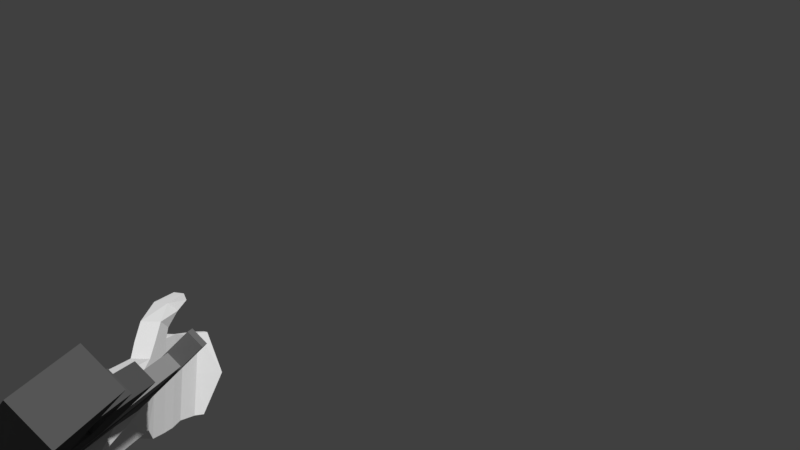 # Source: Unp45_shotting_anim.blend  (saved by Blender 2.79.0; exported with 4.5.12 LTS)
import bpy
from mathutils import Matrix  # noqa: F401  (used for matrix-valued properties, if any)

bpy.ops.wm.read_factory_settings(use_empty=True)
scene = bpy.context.scene
scene.name = 'Scene'

# ---- collections
col_collection_1 = bpy.data.collections.new('Collection 1'); scene.collection.children.link(col_collection_1)

# ---- materials (node trees are filled in below, after node groups)
mat_material_011 = bpy.data.materials.new('Material.011')
mat_material_011.alpha_threshold = 0.0
mat_material_011.use_transparent_shadow = False
mat_material_011.diffuse_color = (0.09084, 0.09084, 0.09084, 1.0)
mat_material_011.specular_color = (0.2266, 0.2266, 0.2266)
mat_material_011.roughness = 0.5
mat_material_001 = bpy.data.materials.new('Material.001')
mat_material_001.alpha_threshold = 0.0
mat_material_001.use_transparent_shadow = False
mat_material_001.roughness = 0.5
mat_material_001.line_color = (0.0, 0.0, 0.0, 1.0)
mat_material_006 = bpy.data.materials.new('Material.006')
mat_material_006.alpha_threshold = 0.0
mat_material_006.use_transparent_shadow = False
mat_material_006.roughness = 0.5
mat_material_006.line_color = (0.0, 0.0, 0.0, 1.0)
mat_material_010 = bpy.data.materials.new('Material.010')
mat_material_010.alpha_threshold = 0.0
mat_material_010.use_transparent_shadow = False
mat_material_010.diffuse_color = (0.2738, 0.2738, 0.2738, 1.0)
mat_material_010.roughness = 0.5
mat_material_010.line_color = (0.0, 0.0, 0.0, 1.0)
mat_material_009 = bpy.data.materials.new('Material.009')
mat_material_009.alpha_threshold = 0.0
mat_material_009.use_transparent_shadow = False
mat_material_009.diffuse_color = (0.1523, 0.1523, 0.1523, 1.0)
mat_material_009.roughness = 0.5
mat_material_008 = bpy.data.materials.new('Material.008')
mat_material_008.alpha_threshold = 0.0
mat_material_008.use_transparent_shadow = False
mat_material_008.diffuse_color = (0.686, 0.686, 0.686, 1.0)
mat_material_008.roughness = 0.5
mat_material_007 = bpy.data.materials.new('Material.007')
mat_material_007.alpha_threshold = 0.0
mat_material_007.use_transparent_shadow = False
mat_material_007.diffuse_color = (0.09084, 0.09084, 0.09084, 1.0)
mat_material_007.specular_color = (0.2266, 0.2266, 0.2266)
mat_material_007.roughness = 0.5

# ---- material node trees

# ---- world
world_world = bpy.data.worlds.new('World'); scene.world = world_world
world_world.color = (0.05088, 0.05088, 0.05088)
world_world.use_sun_shadow = False
world_world.sun_shadow_jitter_overblur = 0.0
world_world.cycles.sampling_method = 'MANUAL'

# ---- cameras
cam_camera_001 = bpy.data.cameras.new('Camera.001')
cam_camera_001.clip_end = 100.0
cam_camera_001.lens = 35.0
cam_camera_001.sensor_width = 32.0
cam_camera_001.sensor_height = 18.0
cam_camera_001.display_size = 2.0
cam_camera_001.dof.focus_distance = 0.0
cam_camera_001.dof.aperture_fstop = 128.0
cam_camera_001.dof.aperture_blades = 6

# ---- meshes
me_plane_002 = bpy.data.meshes.new('Plane.002')
me_plane_002.from_pydata([(-1.762, -6.541, 2.476), (0.2265, -6.398, 2.323), (-1.902, -4.546, 2.513), (0.08654, -4.403, 2.359), (-1.077, -13.07, 2.34), (0.9124, -12.93, 2.187), (-1.098, -13.34, 2.338), (1.056, -13.18, 2.173), (-0.9671, -13.57, 2.325), (0.9895, -13.43, 2.175), (-1.781, -6.538, 2.244), (0.2084, -6.395, 2.091), (-1.921, -4.543, 2.28), (0.06842, -4.401, 2.127), (-1.095, -13.07, 2.108), (0.8943, -12.93, 1.954), (-1.116, -13.34, 2.106), (1.038, -13.18, 1.94), (-0.9853, -13.57, 2.093), (0.9714, -13.43, 1.942), (-1.799, -6.535, 2.011), (0.1903, -6.392, 1.858), (-1.939, -4.54, 2.047), (0.0503, -4.398, 1.894), (-1.113, -13.06, 1.875), (0.8762, -12.92, 1.722), (-1.134, -13.33, 1.873), (1.02, -13.18, 1.707), (-1.003, -13.57, 1.86), (0.9532, -13.43, 1.709)], [], [(0, 1, 3, 2), (1, 0, 4, 5), (5, 4, 6, 7), (7, 6, 8, 9), (16, 18, 8, 6), (14, 16, 6, 4), (10, 14, 4, 0), (19, 17, 7, 9), (11, 13, 3, 1), (17, 15, 5, 7), (15, 11, 1, 5), (13, 12, 2, 3), (18, 19, 9, 8), (12, 10, 0, 2), (10, 11, 13, 12), (11, 10, 14, 15), (15, 14, 16, 17), (17, 16, 18, 19), (20, 22, 23, 21), (21, 25, 24, 20), (25, 27, 26, 24), (27, 29, 28, 26), (16, 26, 28, 18), (14, 24, 26, 16), (10, 20, 24, 14), (19, 29, 27, 17), (11, 21, 23, 13), (17, 27, 25, 15), (15, 25, 21, 11), (13, 23, 22, 12), (18, 28, 29, 19), (12, 22, 20, 10)])
me_plane_002.materials.append(mat_material_011)
me_plane_002.materials.append(mat_material_001)
me_plane_002.materials.append(mat_material_006)
me_plane_002.materials.append(mat_material_010)
me_plane_002.materials.append(mat_material_009)
me_plane_002.materials.append(mat_material_008)
me_plane_002.materials.append(mat_material_007)
me_plane_002.use_remesh_preserve_volume = False
me_plane_002.use_remesh_preserve_attributes = False
me_plane_002.use_mirror_vertex_groups = False
me_plane_002.update()
me_plane_003 = bpy.data.meshes.new('Plane.003')
me_plane_003.from_pydata([(-12.09, 2.885, 3.634), (9.355, -0.5837, 1.919), (-11.77, 5.049, 3.637), (9.741, 1.569, 1.917), (10.62, 1.863, 1.426), (11.25, 1.759, 1.375), (10.59, 1.78, 1.217), (11.22, 1.676, 1.166), (10.55, 1.575, 1.131), (11.18, 1.471, 1.08), (10.52, 1.368, 1.217), (11.16, 1.264, 1.166), (10.52, 1.279, 1.426), (11.16, 1.176, 1.375), (10.55, 1.362, 1.634), (11.19, 1.258, 1.583), (10.59, 1.568, 1.72), (11.23, 1.464, 1.669), (10.62, 1.775, 1.634), (11.26, 1.671, 1.583), (11.27, 1.828, 1.375), (11.23, 1.725, 1.117), (11.18, 1.472, 1.011), (11.15, 1.216, 1.117), (11.15, 1.107, 1.375), (11.19, 1.209, 1.632), (11.24, 1.463, 1.738), (11.27, 1.719, 1.632), (11.56, 1.779, 1.351), (11.53, 1.677, 1.093), (11.48, 1.424, 0.9869), (11.44, 1.167, 1.093), (11.45, 1.059, 1.351), (11.48, 1.161, 1.608), (11.53, 1.414, 1.715), (11.57, 1.67, 1.608), (11.55, 1.716, 1.351), (11.52, 1.632, 1.138), (11.48, 1.423, 1.05), (11.45, 1.211, 1.138), (11.46, 1.122, 1.351), (11.49, 1.206, 1.563), (11.53, 1.415, 1.651), (11.56, 1.626, 1.563), (12.35, 1.586, 1.287), (12.32, 1.502, 1.074), (12.28, 1.293, 0.9864), (12.26, 1.081, 1.074), (12.26, 0.9915, 1.287), (12.29, 1.076, 1.499), (12.33, 1.285, 1.587), (12.36, 1.496, 1.499), (-12.53, 2.903, 3.772), (-9.587, 2.381, 3.537), (-12.15, 5.38, 3.775), (-9.914, 5.921, 3.607), (-23.49, 1.224, 4.605), (-22.56, 7.073, 4.607), (-24.24, 1.522, 4.667), (-23.43, 6.688, 4.67), (-10.64, 4.007, 3.586), (10.49, 0.5703, 1.896), (-10.31, 6.034, 3.586), (10.82, 2.597, 1.896), (9.538, 0.7255, 1.973), (9.867, 2.752, 1.973), (9.74, -1.972, 1.923), (9.114, -1.87, 1.973), (8.08, 3.043, 2.116), (7.75, 1.016, 2.116), (10.44, 4.427, 1.95), (9.821, 4.527, 1.999), (8.918, 3.756, 2.059), (-6.655, 5.439, 3.294), (-6.985, 3.413, 3.294), (-7.696, 6.886, 3.394), (-6.453, 6.684, 3.294), (-6.481, 0.3711, 3.269), (-3.798, -0.06524, 3.054), (-6.209, 2.044, 3.269), (-3.526, 1.608, 3.054), (1.96, -1.002, 2.594), (1.493, 0.7915, 2.653), (-2.105, -0.3407, 2.919), (-1.886, 1.341, 2.923), (1.87, -1.585, 2.593), (-2.308, -1.434, 2.921), (-2.883, -1.982, 2.959), (-2.949, -2.337, 2.959), (-5.459, -1.622, 3.164), (-5.525, -1.976, 3.165), (-6.585, -0.5773, 3.265), (-6.651, -0.9314, 3.266), (-8.242, 1.261, 3.622), (-6.108, 0.9134, 3.452), (-10.75, 2.765, 3.837), (-5.934, 1.981, 3.452), (-8.099, 0.546, 3.602), (-5.965, 0.1989, 3.432), (-8.59, -0.1103, 3.632), (-6.58, -0.9094, 3.465), (-10.83, -3.026, 3.77), (-9.118, -4.346, 3.62), (-12.12, 2.89, 3.228), (9.323, -0.5786, 1.513), (-11.8, 5.054, 3.23), (9.709, 1.574, 1.51), (-12.15, 2.896, 2.821), (9.292, -0.5734, 1.107), (-11.83, 5.06, 2.824), (9.678, 1.579, 1.104), (10.62, 1.863, 1.461), (11.26, 1.759, 1.409), (10.62, 1.775, 1.669), (11.26, 1.671, 1.618), (10.59, 1.567, 1.755), (11.23, 1.463, 1.704), (10.55, 1.362, 1.669), (11.19, 1.258, 1.618), (10.52, 1.279, 1.461), (11.16, 1.175, 1.409), (10.52, 1.367, 1.252), (11.16, 1.263, 1.201), (10.55, 1.575, 1.166), (11.19, 1.471, 1.115), (10.59, 1.78, 1.252), (11.23, 1.676, 1.201), (11.27, 1.827, 1.409), (11.27, 1.718, 1.667), (11.24, 1.462, 1.773), (11.19, 1.209, 1.667), (11.15, 1.107, 1.409), (11.15, 1.216, 1.152), (11.18, 1.472, 1.046), (11.23, 1.725, 1.152), (11.57, 1.779, 1.386), (11.57, 1.67, 1.643), (11.54, 1.414, 1.749), (11.49, 1.161, 1.643), (11.45, 1.058, 1.386), (11.45, 1.167, 1.128), (11.48, 1.423, 1.022), (11.53, 1.677, 1.128), (11.56, 1.716, 1.386), (11.56, 1.626, 1.598), (11.53, 1.415, 1.686), (11.49, 1.206, 1.598), (11.46, 1.121, 1.386), (11.46, 1.211, 1.173), (11.48, 1.422, 1.085), (11.53, 1.631, 1.173), (12.36, 1.586, 1.322), (12.36, 1.496, 1.534), (12.33, 1.285, 1.622), (12.29, 1.075, 1.534), (12.26, 0.9911, 1.322), (12.26, 1.081, 1.109), (12.29, 1.292, 1.021), (12.33, 1.501, 1.109), (-12.57, 2.909, 3.263), (-9.627, 2.387, 3.027), (-12.19, 5.387, 3.265), (-9.954, 5.928, 3.097), (-23.53, 1.23, 4.095), (-22.6, 7.08, 4.098), (-24.28, 1.528, 4.158), (-23.47, 6.694, 4.16), (-12.61, 2.916, 2.753), (-9.667, 2.393, 2.518), (-12.23, 5.393, 2.756), (-9.993, 5.934, 2.588), (-23.56, 1.237, 3.586), (-22.64, 7.086, 3.588), (-24.32, 1.534, 3.648), (-23.51, 6.701, 3.651), (-10.67, 4.013, 3.129), (10.46, 0.5761, 1.439), (-10.34, 6.039, 3.129), (10.79, 2.603, 1.439), (9.502, 0.7313, 1.516), (9.832, 2.758, 1.516), (9.705, -1.966, 1.466), (9.079, -1.865, 1.516), (8.044, 3.049, 1.659), (7.714, 1.022, 1.659), (10.4, 4.432, 1.493), (9.786, 4.532, 1.542), (8.882, 3.762, 1.602), (-6.691, 5.445, 2.837), (-7.02, 3.418, 2.837), (-7.732, 6.892, 2.937), (-6.488, 6.69, 2.837), (-10.71, 4.018, 2.672), (10.42, 0.5819, 0.9822), (-10.38, 6.045, 2.672), (10.75, 2.609, 0.9822), (9.467, 0.7371, 1.059), (9.796, 2.764, 1.059), (9.669, -1.961, 1.009), (9.043, -1.859, 1.059), (8.008, 3.055, 1.202), (7.679, 1.028, 1.202), (10.36, 4.438, 1.036), (9.75, 4.538, 1.085), (8.846, 3.768, 1.145), (-6.726, 5.451, 2.38), (-7.056, 3.424, 2.38), (-7.767, 6.898, 2.479), (-6.524, 6.696, 2.38), (-6.521, 0.3776, 2.76), (-3.838, -0.05879, 2.545), (-6.249, 2.051, 2.76), (-3.566, 1.614, 2.545), (1.921, -0.9953, 2.084), (1.454, 0.7979, 2.144), (-2.144, -0.3342, 2.41), (-1.926, 1.348, 2.414), (1.83, -1.579, 2.084), (-2.347, -1.427, 2.412), (-2.923, -1.976, 2.449), (-2.989, -2.33, 2.45), (-5.499, -1.615, 2.655), (-5.565, -1.97, 2.655), (-6.624, -0.5709, 2.756), (-6.69, -0.925, 2.756), (-6.561, 0.384, 2.25), (-3.878, -0.05233, 2.036), (-6.289, 2.057, 2.25), (-3.606, 1.621, 2.036), (1.881, -0.9889, 1.575), (1.414, 0.8044, 1.634), (-2.184, -0.3278, 1.9), (-1.966, 1.354, 1.905), (1.791, -1.572, 1.575), (-2.387, -1.421, 1.902), (-2.962, -1.97, 1.94), (-3.028, -2.324, 1.941), (-5.539, -1.609, 2.146), (-5.604, -1.963, 2.146), (-6.664, -0.5644, 2.247), (-6.73, -0.9185, 2.247), (-8.297, 1.27, 2.909), (-6.163, 0.9225, 2.739), (-10.81, 2.774, 3.124), (-5.99, 1.99, 2.739), (-8.155, 0.555, 2.889), (-6.021, 0.208, 2.719), (-8.645, -0.1013, 2.919), (-6.636, -0.9004, 2.752), (-10.89, -3.017, 3.057), (-9.174, -4.337, 2.907), (-8.353, 1.279, 2.196), (-6.219, 0.9315, 2.026), (-10.87, 2.783, 2.411), (-6.045, 1.999, 2.026), (-8.211, 0.5641, 2.176), (-6.076, 0.217, 2.005), (-8.701, -0.09226, 2.206), (-6.691, -0.8913, 2.039), (-10.94, -3.008, 2.344), (-9.229, -4.328, 2.194)], [], [(0, 1, 3, 2), (106, 105, 2, 3), (103, 104, 1, 0), (104, 106, 3, 1), (105, 103, 0, 2), (4, 5, 7, 6), (6, 7, 9, 8), (8, 9, 11, 10), (10, 11, 13, 12), (12, 13, 15, 14), (14, 15, 17, 16), (17, 15, 25, 26), (16, 17, 19, 18), (18, 19, 5, 4), (4, 6, 8, 10, 12, 14, 16, 18), (25, 24, 32, 33), (13, 11, 23, 24), (19, 17, 26, 27), (9, 7, 21, 22), (15, 13, 24, 25), (5, 19, 27, 20), (7, 5, 20, 21), (11, 9, 22, 23), (35, 34, 42, 43), (23, 22, 30, 31), (21, 20, 28, 29), (20, 27, 35, 28), (26, 25, 33, 34), (24, 23, 31, 32), (22, 21, 29, 30), (27, 26, 34, 35), (42, 41, 49, 50), (33, 32, 40, 41), (31, 30, 38, 39), (29, 28, 36, 37), (28, 35, 43, 36), (34, 33, 41, 42), (32, 31, 39, 40), (30, 29, 37, 38), (45, 44, 51, 50, 49, 48, 47, 46), (40, 39, 47, 48), (38, 37, 45, 46), (43, 42, 50, 51), (41, 40, 48, 49), (39, 38, 46, 47), (37, 36, 44, 45), (36, 43, 51, 44), (52, 53, 55, 54), (52, 54, 57, 56), (56, 57, 59, 58), (161, 164, 57, 54), (162, 161, 54, 55), (159, 160, 53, 52), (164, 166, 59, 57), (163, 159, 52, 56), (160, 162, 55, 53), (165, 163, 56, 58), (166, 165, 58, 59), (64, 61, 63, 65), (69, 64, 65, 68), (61, 64, 67, 66), (74, 69, 68, 73), (68, 65, 71, 72), (65, 63, 70, 71), (60, 74, 73, 62), (62, 73, 76, 75), (184, 179, 64, 69), (175, 189, 74, 60), (185, 186, 71, 70), (191, 190, 75, 76), (186, 187, 72, 71), (182, 181, 66, 67), (188, 191, 76, 73), (177, 175, 60, 62), (179, 182, 67, 64), (190, 177, 62, 75), (187, 183, 68, 72), (181, 176, 61, 66), (176, 178, 63, 61), (178, 185, 70, 63), (183, 188, 73, 68), (189, 184, 69, 74), (77, 78, 80, 79), (84, 83, 81, 82), (80, 78, 83, 84), (81, 83, 86, 85), (86, 83, 87, 88), (88, 87, 89, 90), (90, 89, 91, 92), (213, 214, 82, 81), (223, 224, 92, 91), (217, 213, 81, 85), (221, 223, 91, 89), (216, 212, 80, 84), (224, 222, 90, 92), (215, 219, 87, 83), (210, 215, 83, 78), (211, 209, 77, 79), (220, 218, 86, 88), (214, 216, 84, 82), (209, 210, 78, 77), (219, 221, 89, 87), (218, 217, 85, 86), (212, 211, 79, 80), (222, 220, 88, 90), (93, 94, 96, 95), (94, 93, 97, 98), (98, 97, 99, 100), (100, 99, 101, 102), (247, 249, 101, 99), (245, 247, 99, 97), (241, 245, 97, 93), (250, 248, 100, 102), (242, 244, 96, 94), (248, 246, 98, 100), (246, 242, 94, 98), (244, 243, 95, 96), (249, 250, 102, 101), (243, 241, 93, 95), (103, 104, 106, 105), (107, 109, 110, 108), (106, 110, 109, 105), (103, 107, 108, 104), (104, 108, 110, 106), (105, 109, 107, 103), (111, 113, 114, 112), (113, 115, 116, 114), (115, 117, 118, 116), (117, 119, 120, 118), (119, 121, 122, 120), (121, 123, 124, 122), (124, 133, 132, 122), (123, 125, 126, 124), (125, 111, 112, 126), (111, 125, 123, 121, 119, 117, 115, 113), (132, 140, 139, 131), (120, 131, 130, 118), (126, 134, 133, 124), (116, 129, 128, 114), (122, 132, 131, 120), (112, 127, 134, 126), (114, 128, 127, 112), (118, 130, 129, 116), (142, 150, 149, 141), (130, 138, 137, 129), (128, 136, 135, 127), (127, 135, 142, 134), (133, 141, 140, 132), (131, 139, 138, 130), (129, 137, 136, 128), (134, 142, 141, 133), (149, 157, 156, 148), (140, 148, 147, 139), (138, 146, 145, 137), (136, 144, 143, 135), (135, 143, 150, 142), (141, 149, 148, 140), (139, 147, 146, 138), (137, 145, 144, 136), (152, 153, 154, 155, 156, 157, 158, 151), (147, 155, 154, 146), (145, 153, 152, 144), (150, 158, 157, 149), (148, 156, 155, 147), (146, 154, 153, 145), (144, 152, 151, 143), (143, 151, 158, 150), (159, 160, 162, 161), (159, 161, 164, 163), (163, 164, 166, 165), (167, 169, 170, 168), (167, 171, 172, 169), (171, 173, 174, 172), (161, 169, 172, 164), (162, 170, 169, 161), (159, 167, 168, 160), (164, 172, 174, 166), (163, 171, 167, 159), (160, 168, 170, 162), (165, 173, 171, 163), (166, 174, 173, 165), (179, 176, 178, 180), (184, 179, 180, 183), (176, 179, 182, 181), (189, 184, 183, 188), (183, 180, 186, 187), (180, 178, 185, 186), (175, 189, 188, 177), (177, 188, 191, 190), (196, 197, 195, 193), (201, 200, 197, 196), (193, 198, 199, 196), (206, 205, 200, 201), (200, 204, 203, 197), (197, 203, 202, 195), (192, 194, 205, 206), (194, 207, 208, 205), (184, 201, 196, 179), (175, 192, 206, 189), (185, 202, 203, 186), (191, 208, 207, 190), (186, 203, 204, 187), (182, 199, 198, 181), (188, 205, 208, 191), (177, 194, 192, 175), (179, 196, 199, 182), (190, 207, 194, 177), (187, 204, 200, 183), (181, 198, 193, 176), (176, 193, 195, 178), (178, 195, 202, 185), (183, 200, 205, 188), (189, 206, 201, 184), (209, 210, 212, 211), (216, 215, 213, 214), (212, 210, 215, 216), (213, 215, 218, 217), (218, 215, 219, 220), (220, 219, 221, 222), (222, 221, 223, 224), (225, 227, 228, 226), (232, 230, 229, 231), (228, 232, 231, 226), (229, 233, 234, 231), (234, 236, 235, 231), (236, 238, 237, 235), (238, 240, 239, 237), (213, 229, 230, 214), (223, 239, 240, 224), (217, 233, 229, 213), (221, 237, 239, 223), (216, 232, 228, 212), (224, 240, 238, 222), (215, 231, 235, 219), (210, 226, 231, 215), (211, 227, 225, 209), (220, 236, 234, 218), (214, 230, 232, 216), (209, 225, 226, 210), (219, 235, 237, 221), (218, 234, 233, 217), (212, 228, 227, 211), (222, 238, 236, 220), (241, 242, 244, 243), (242, 241, 245, 246), (246, 245, 247, 248), (248, 247, 249, 250), (251, 253, 254, 252), (252, 256, 255, 251), (256, 258, 257, 255), (258, 260, 259, 257), (247, 257, 259, 249), (245, 255, 257, 247), (241, 251, 255, 245), (250, 260, 258, 248), (242, 252, 254, 244), (248, 258, 256, 246), (246, 256, 252, 242), (244, 254, 253, 243), (249, 259, 260, 250), (243, 253, 251, 241)])
me_plane_003.polygons.foreach_set('material_index', [3, 3, 3, 3, 3, 3, 3, 3, 3, 3, 3, 3, 3, 3, 3, 3, 3, 3, 3, 3, 3, 3, 3, 3, 3, 3, 3, 3, 3, 3, 3, 3, 3, 3, 3, 3, 3, 3, 3, 3, 3, 3, 3, 3, 3, 3, 3, 4, 4, 4, 4, 4, 4, 4, 4, 4, 4, 4, 4, 4, 4, 4, 4, 4, 4, 4, 4, 4, 4, 4, 4, 4, 4, 4, 4, 4, 4, 4, 4, 4, 4, 4, 6, 6, 6, 6, 6, 6, 6, 6, 6, 6, 6, 6, 6, 6, 6, 6, 6, 6, 6, 6, 6, 6, 6, 6, 6, 6, 6, 6, 6, 6, 6, 6, 6, 6, 6, 6, 6, 3, 3, 3, 3, 3, 3, 3, 3, 3, 3, 3, 3, 3, 3, 3, 3, 3, 3, 3, 3, 3, 3, 3, 3, 3, 3, 3, 3, 3, 3, 3, 3, 3, 3, 3, 3, 3, 3, 3, 3, 3, 3, 3, 3, 3, 3, 3, 3, 4, 4, 4, 4, 4, 4, 4, 4, 4, 4, 4, 4, 4, 4, 4, 4, 4, 4, 4, 4, 4, 4, 4, 4, 4, 4, 4, 4, 4, 4, 4, 4, 4, 4, 4, 4, 4, 4, 4, 4, 4, 4, 4, 4, 4, 4, 6, 6, 6, 6, 6, 6, 6, 6, 6, 6, 6, 6, 6, 6, 6, 6, 6, 6, 6, 6, 6, 6, 6, 6, 6, 6, 6, 6, 6, 6, 6, 6, 6, 6, 6, 6, 6, 6, 6, 6, 6, 6, 6, 6, 6, 6, 6, 6])
me_plane_003.materials.append(mat_material_011)
me_plane_003.materials.append(mat_material_001)
me_plane_003.materials.append(mat_material_006)
me_plane_003.materials.append(mat_material_010)
me_plane_003.materials.append(mat_material_009)
me_plane_003.materials.append(mat_material_008)
me_plane_003.materials.append(mat_material_007)
me_plane_003.use_remesh_preserve_volume = False
me_plane_003.use_remesh_preserve_attributes = False
me_plane_003.use_mirror_vertex_groups = False
me_plane_003.update()
me_plane_004 = bpy.data.meshes.new('Plane.004')
me_plane_004.from_pydata([], [], [])
me_plane_004.materials.append(mat_material_011)
me_plane_004.materials.append(mat_material_001)
me_plane_004.materials.append(mat_material_006)
me_plane_004.materials.append(mat_material_010)
me_plane_004.materials.append(mat_material_009)
me_plane_004.materials.append(mat_material_008)
me_plane_004.materials.append(mat_material_007)
me_plane_004.use_remesh_preserve_volume = False
me_plane_004.use_remesh_preserve_attributes = False
me_plane_004.use_mirror_vertex_groups = False
me_plane_004.update()
me_plane_005 = bpy.data.meshes.new('Plane.005')
me_plane_005.from_pydata([(-9.327, 0.688, -18.54), (-9.328, 0.7079, -19.48), (-10.08, -2.706, -19.55), (-10.08, -2.726, -18.61), (2.42, -1.898, -18.55), (2.419, -1.878, -19.5), (1.659, -5.314, -19.57), (1.66, -5.334, -18.62), (3.448, -1.378, -18.54), (3.448, -1.356, -19.58), (2.363, -6.11, -19.68), (2.364, -6.132, -18.64), (7.284, -2.343, -18.51), (7.401, -2.352, -19.54), (6.075, -7.254, -19.65), (5.958, -7.246, -18.62), (8.83, -2.923, -18.5), (9.042, -2.969, -19.12), (7.782, -7.623, -19.23), (7.57, -7.576, -18.62), (10.47, -3.38, -18.07), (11.06, -3.528, -18.51), (9.811, -8.186, -18.57), (9.217, -8.035, -18.22), (10.96, -3.519, -17.64), (11.52, -3.667, -17.95), (10.27, -8.324, -18.1), (9.712, -8.176, -17.79), (-9.71, -1.05, -17.02), (-9.701, -0.9733, -20.79), (2.04, -3.621, -18.35), (2.039, -3.592, -19.73), (2.906, -3.755, -18.59), (2.905, -3.733, -19.63), (6.621, -4.794, -18.56), (6.738, -4.803, -19.6), (8.2, -5.25, -18.56), (8.412, -5.296, -19.18), (9.895, -5.719, -18.15), (10.44, -5.858, -18.49), (10.88, -6.016, -16.86), (11.47, -6.172, -17.08), (5.515, -1.925, -19.73), (4.406, -6.788, -19.84), (5.516, -1.95, -18.56), (4.407, -6.813, -18.66), (4.962, -4.381, -18.61), (4.961, -4.356, -19.78), (4.592, -0.7136, -18.53), (4.591, -0.6917, -19.57), (6.007, -1.479, -19.58), (6.008, -1.501, -18.55), (6.523, -0.3321, -18.66), (6.958, -0.3938, -19.5), (7.566, -1.008, -19.14), (7.131, -0.9468, -18.3), (7.934, -0.2109, -18.13), (8.369, -0.2765, -18.78), (8.509, -0.6936, -18.68), (8.074, -0.628, -18.03), (-20.87, 3.239, -18.48), (-20.87, 3.259, -19.42), (-21.25, 1.501, -16.96), (-21.62, -0.1743, -18.55), (-21.24, 1.578, -20.73), (-21.62, -0.1544, -19.49), (-14.93, 2.739, -19.67), (-14.93, 2.71, -18.26), (-15.47, 0.3094, -21.09), (-16.0, -2.112, -18.36), (-16.0, -2.082, -19.77), (-15.48, 0.2184, -16.65)], [], [(66, 68, 64, 61), (7, 6, 10, 11), (0, 4, 5, 1), (29, 31, 6, 2), (2, 6, 7, 3), (30, 28, 3, 7), (47, 42, 13, 35), (30, 7, 11, 32), (31, 5, 9, 33), (5, 4, 8, 9), (35, 13, 17, 37), (42, 44, 12, 13), (45, 43, 14, 15), (46, 45, 15, 34), (19, 18, 22, 23), (13, 12, 16, 17), (15, 14, 18, 19), (34, 15, 19, 36), (39, 21, 25, 41), (36, 19, 23, 38), (37, 17, 21, 39), (17, 16, 20, 21), (40, 27, 26, 41), (21, 20, 24, 25), (23, 22, 26, 27), (38, 23, 27, 40), (20, 38, 40, 24), (24, 40, 41, 25), (18, 37, 39, 22), (16, 36, 38, 20), (22, 39, 41, 26), (12, 34, 36, 16), (44, 46, 34, 12), (14, 35, 37, 18), (6, 31, 33, 10), (4, 30, 32, 8), (43, 47, 35, 14), (4, 0, 28, 30), (1, 5, 31, 29), (67, 66, 61, 60), (10, 33, 47, 43), (8, 32, 46, 44), (32, 11, 45, 46), (11, 10, 43, 45), (8, 44, 51, 48), (33, 9, 42, 47), (51, 50, 54, 55), (42, 9, 49, 50), (9, 8, 48, 49), (44, 42, 50, 51), (52, 55, 59, 56), (50, 49, 53, 54), (48, 51, 55, 52), (49, 48, 52, 53), (57, 56, 59, 58), (53, 52, 56, 57), (55, 54, 58, 59), (54, 53, 57, 58), (62, 64, 65, 63), (60, 61, 64, 62), (70, 69, 63, 65), (68, 70, 65, 64), (69, 71, 62, 63), (71, 67, 60, 62), (28, 0, 67, 71), (3, 28, 71, 69), (29, 2, 70, 68), (2, 3, 69, 70), (0, 1, 66, 67), (1, 29, 68, 66)])
me_plane_005.polygons.foreach_set('material_index', [2, 2, 2, 2, 2, 2, 2, 2, 2, 2, 2, 2, 2, 2, 2, 2, 2, 2, 2, 2, 2, 2, 2, 2, 2, 2, 2, 2, 2, 2, 2, 2, 2, 2, 2, 2, 2, 2, 2, 2, 2, 2, 2, 2, 2, 2, 2, 2, 2, 2, 2, 2, 2, 2, 2, 2, 2, 2, 2, 2, 2, 2, 2, 2, 2, 2, 2, 2, 2, 2])
me_plane_005.materials.append(mat_material_011)
me_plane_005.materials.append(mat_material_001)
me_plane_005.materials.append(mat_material_006)
me_plane_005.materials.append(mat_material_010)
me_plane_005.materials.append(mat_material_009)
me_plane_005.materials.append(mat_material_008)
me_plane_005.materials.append(mat_material_007)
me_plane_005.use_remesh_preserve_volume = False
me_plane_005.use_remesh_preserve_attributes = False
me_plane_005.use_mirror_vertex_groups = False
me_plane_005.update()
arm_armature = bpy.data.armatures.new('Armature')  # bones are not reproduced

# ---- objects
ob_armature = bpy.data.objects.new('Armature', arm_armature)
ob_mag_001 = bpy.data.objects.new('Mag.001', me_plane_002)
ob_mag_002 = bpy.data.objects.new('Mag.002', me_plane_003)
ob_mag_003 = bpy.data.objects.new('Mag.003', me_plane_004)
ob_mag_004 = bpy.data.objects.new('Mag.004', me_plane_005)
ob_camera = bpy.data.objects.new('Camera', cam_camera_001)

# ---- transforms, parenting, visibility, modifiers, constraints
ob_armature.location = (-3.772, -5.807, -2.671)
ob_armature.show_in_front = True
ob_armature.lineart.crease_threshold = 0.0
ob_mag_001.parent = ob_armature
ob_mag_001.matrix_parent_inverse = Matrix(((-0.5445, 0.7841, 0.2979, 2.567), (0.09988, -0.2921, 0.9512, 3.115), (0.8328, 0.5476, 0.0807, -2.309), (0.0, 0.0, 0.0, 1.0)))
ob_mag_001.location = (2.152, 0.06169, -2.025)
ob_mag_001.rotation_euler = (1.571, -0.2177, 1.571)
ob_mag_001.scale = (0.2963, 0.2963, 0.2963)
ob_mag_001.lineart.crease_threshold = 0.0
_vg = ob_mag_001.vertex_groups.new(name='Gun')
_vg = ob_mag_001.vertex_groups.new(name='Mag')
_vg = ob_mag_001.vertex_groups.new(name='LeftHand')
_vg = ob_mag_001.vertex_groups.new(name='RightHand')
ob_mag_002.parent = ob_armature
ob_mag_002.matrix_parent_inverse = Matrix(((-0.6976, 0.07553, -0.7125, 1.357), (-0.09293, 0.9765, 0.1945, 2.908), (0.7104, 0.2019, -0.6742, -2.531), (0.0, 0.0, 0.0, 1.0)))
ob_mag_002.location = (2.152, 0.06169, -2.025)
ob_mag_002.rotation_euler = (1.571, -0.2177, 1.571)
ob_mag_002.scale = (0.2963, 0.2963, 0.2963)
ob_mag_002.lineart.crease_threshold = 0.0
_vg = ob_mag_002.vertex_groups.new(name='Gun')
_vg = ob_mag_002.vertex_groups.new(name='Mag')
_vg = ob_mag_002.vertex_groups.new(name='LeftHand')
_vg = ob_mag_002.vertex_groups.new(name='RightHand')
ob_mag_003.parent = ob_armature
ob_mag_003.matrix_parent_inverse = Matrix(((-0.6976, 0.07553, -0.7125, 1.357), (-0.09293, 0.9765, 0.1945, 2.908), (0.7104, 0.2019, -0.6742, -2.531), (0.0, 0.0, 0.0, 1.0)))
ob_mag_003.location = (2.152, 0.06169, -2.025)
ob_mag_003.rotation_euler = (1.571, -0.2177, 1.571)
ob_mag_003.scale = (0.2963, 0.2963, 0.2963)
ob_mag_003.lineart.crease_threshold = 0.0
_vg = ob_mag_003.vertex_groups.new(name='Gun')
_vg = ob_mag_003.vertex_groups.new(name='Mag')
_vg = ob_mag_003.vertex_groups.new(name='LeftHand')
_vg = ob_mag_003.vertex_groups.new(name='RightHand')
ob_mag_004.parent = ob_armature
ob_mag_004.matrix_parent_inverse = Matrix(((1.0, 0.0, 0.0, 3.465), (0.0, 1.0, 0.0, 5.807), (0.0, 0.0, 1.0, 3.136), (0.0, 0.0, 0.0, 1.0)))
ob_mag_004.location = (2.152, 0.06169, -2.025)
ob_mag_004.rotation_euler = (1.571, -0.2177, 1.571)
ob_mag_004.scale = (0.2963, 0.2963, 0.2963)
ob_mag_004.lineart.crease_threshold = 0.0
_vg = ob_mag_004.vertex_groups.new(name='Gun')
_vg = ob_mag_004.vertex_groups.new(name='Mag')
_vg = ob_mag_004.vertex_groups.new(name='LeftHand')
_vg.add([0, 1, 2, 3, 4, 5, 6, 7, 8, 9, 10, 11, 12, 13, 14, 15, 16, 17, 18, 19, 20, 21, 22, 23, 24, 25, 26, 27, 28, 29, 30, 31, 32, 33, 34, 35, 36, 37, 38, 39, 40, 41, 42, 43, 44, 45, 46, 47, 48, 49, 50, 51, 52, 53, 54, 55, 56, 57, 58, 59, 60, 61, 62, 63, 64, 65, 66, 67, 68, 69, 70, 71], 1.0, 'REPLACE')
_vg = ob_mag_004.vertex_groups.new(name='RightHand')
_vg = ob_mag_004.vertex_groups.new(name='Bone')
for _i, _w in zip([60, 61, 62, 63, 64, 65, 66, 67, 68, 69, 70, 71], [0.9962, 0.9958, 0.9973, 0.999, 0.9947, 0.9988, 0.953, 0.9524, 0.9673, 0.9705, 0.9704, 0.9644]): _vg.add([_i], _w, 'REPLACE')
_vg = ob_mag_004.vertex_groups.new(name='Bone.001')
for _i, _w in zip([0, 1, 2, 3, 28, 29, 66, 67, 68, 69, 70, 71], [0.9725, 0.971, 0.9779, 0.9775, 0.9739, 0.9757, 0.04315, 0.04439, 0.01484, 0.008565, 0.008821, 0.02074]): _vg.add([_i], _w, 'REPLACE')
_vg = ob_mag_004.vertex_groups.new(name='Bone.002')
for _i, _w in zip([4, 5, 6, 7, 8, 9, 10, 11, 14, 15, 30, 31, 32, 33, 43, 45, 47, 48, 49], [0.9231, 0.9157, 0.9338, 0.9494, 0.2452, 0.2539, 0.4314, 0.7063, 0.006366, 0.01826, 0.9948, 0.9947, 0.9785, 0.9606, 0.0987, 0.1241, 0.01118, 0.02973, 0.02477]): _vg.add([_i], _w, 'REPLACE')
_vg = ob_mag_004.vertex_groups.new(name='Bone.003')
for _i, _w in zip([4, 5, 8, 9, 10, 11, 12, 13, 16, 17, 42, 43, 44, 48, 49, 50, 51, 52], [0.06879, 0.07471, 0.7726, 0.7208, 0.2054, 0.06122, 0.2158, 0.2018, 0.05624, 0.04433, 0.8232, 0.0259, 0.8496, 0.7978, 0.8457, 0.1477, 0.1526, 0.02174]): _vg.add([_i], _w, 'REPLACE')
_vg = ob_mag_004.vertex_groups.new(name='Bone.004')
for _i, _w in zip([42, 44, 48, 49, 50, 51, 52, 53, 54, 55, 56], [0.08562, 0.08155, 0.1939, 0.1121, 0.8161, 0.7853, 0.8671, 0.8814, 0.08247, 0.2042, 0.04907]): _vg.add([_i], _w, 'REPLACE')
_vg = ob_mag_004.vertex_groups.new(name='Bone.005')
for _i, _w in zip([51, 52, 53, 54, 55, 56, 57, 58, 59], [0.05692, 0.09509, 0.1107, 0.9159, 0.8068, 0.9501, 0.9804, 0.9933, 0.9986]): _vg.add([_i], _w, 'REPLACE')
_vg = ob_mag_004.vertex_groups.new(name='Bone.006')
for _i, _w in zip([6, 7, 10, 11, 12, 13, 14, 15, 16, 17, 18, 19, 20, 22, 23, 24, 26, 27, 33, 34, 35, 42, 43, 44, 45, 46, 47], [0.02272, 0.008887, 0.3512, 0.2184, 0.5723, 0.5883, 0.7659, 0.7545, 0.1586, 0.144, 0.1773, 0.202, 0.03361, 0.0152, 0.05894, 0.003559, 0.003543, 0.02028, 0.0008562, 0.9788, 0.965, 0.06755, 0.8118, 0.04514, 0.7994, 0.9807, 0.9465]): _vg.add([_i], _w, 'REPLACE')
_vg = ob_mag_004.vertex_groups.new(name='Bone.007')
for _i, _w in zip([12, 13, 14, 15, 16, 17, 18, 19, 20, 21, 22, 23, 24, 25, 26, 27, 35, 36, 37, 38, 40, 43, 45], [0.1637, 0.1636, 0.1755, 0.1848, 0.6849, 0.708, 0.7233, 0.7161, 0.5157, 0.4788, 0.38, 0.5771, 0.5229, 0.512, 0.4319, 0.4552, 0.008893, 0.9908, 0.98, 0.9939, 0.06657, 0.04079, 0.04852]): _vg.add([_i], _w, 'REPLACE')
_vg = ob_mag_004.vertex_groups.new(name='Bone.008')
for _i, _w in zip([16, 17, 18, 19, 20, 21, 22, 23, 24, 25, 26, 27, 39, 40, 41], [0.09366, 0.09525, 0.09044, 0.07129, 0.4265, 0.4869, 0.5857, 0.3608, 0.4401, 0.4594, 0.5399, 0.5078, 0.9858, 0.9327, 0.9795]): _vg.add([_i], _w, 'REPLACE')
_vg = ob_mag_004.vertex_groups.new(name='Bone.009')
_vg = ob_mag_004.vertex_groups.new(name='Bone.010')
_vg = ob_mag_004.vertex_groups.new(name='Bone.011')
_vg = ob_mag_004.vertex_groups.new(name='Bone.012')
_vg = ob_mag_004.vertex_groups.new(name='Bone.013')
_vg = ob_mag_004.vertex_groups.new(name='Bone.014')
_vg = ob_mag_004.vertex_groups.new(name='Bone.015')
_vg = ob_mag_004.vertex_groups.new(name='Bone.016')
_vg = ob_mag_004.vertex_groups.new(name='Bone.017')
_vg = ob_mag_004.vertex_groups.new(name='Bone.018')
_vg = ob_mag_004.vertex_groups.new(name='Bone.019')
_m = ob_mag_004.modifiers.new('Armature', 'ARMATURE')
_m.object = ob_armature
ob_camera.location = (0.0, -11.9, 0.0)
ob_camera.rotation_euler = (1.571, -0.0, -0.0)
ob_camera.lineart.crease_threshold = 0.0

# ---- collection membership
col_collection_1.objects.link(ob_armature)
col_collection_1.objects.link(ob_mag_001)
col_collection_1.objects.link(ob_mag_002)
col_collection_1.objects.link(ob_mag_003)
col_collection_1.objects.link(ob_mag_004)
col_collection_1.objects.link(ob_camera)

# ---- scene / render settings (as saved in the file)
scene.camera = ob_camera
scene.frame_start = 1; scene.frame_end = 6; scene.frame_set(0)
scene.render.engine = 'BLENDER_EEVEE_NEXT'
scene.render.resolution_percentage = 50
scene.render.dither_intensity = 0.0
scene.cycles.use_denoising = False
scene.cycles.samples = 128
scene.cycles.sampling_pattern = 'TABULATED_SOBOL'
scene.cycles.use_adaptive_sampling = False
scene.cycles.use_light_tree = False
scene.cycles.blur_glossy = 0.0
scene.cycles.sample_clamp_indirect = 0.0
scene.view_settings.view_transform = 'Standard'
bpy.context.view_layer.update()

# ---- added for rendering (the .blend has no usable light): sun
light_auto_sun = bpy.data.lights.new('AutoSun', 'SUN')
light_auto_sun.energy = 3.0
light_auto_sun.angle = 0.0523599
ob_auto_sun = bpy.data.objects.new('AutoSun', light_auto_sun)
scene.collection.objects.link(ob_auto_sun)
ob_auto_sun.rotation_euler = (0.872665, 0.174533, 0.523599)
bpy.context.view_layer.update()
